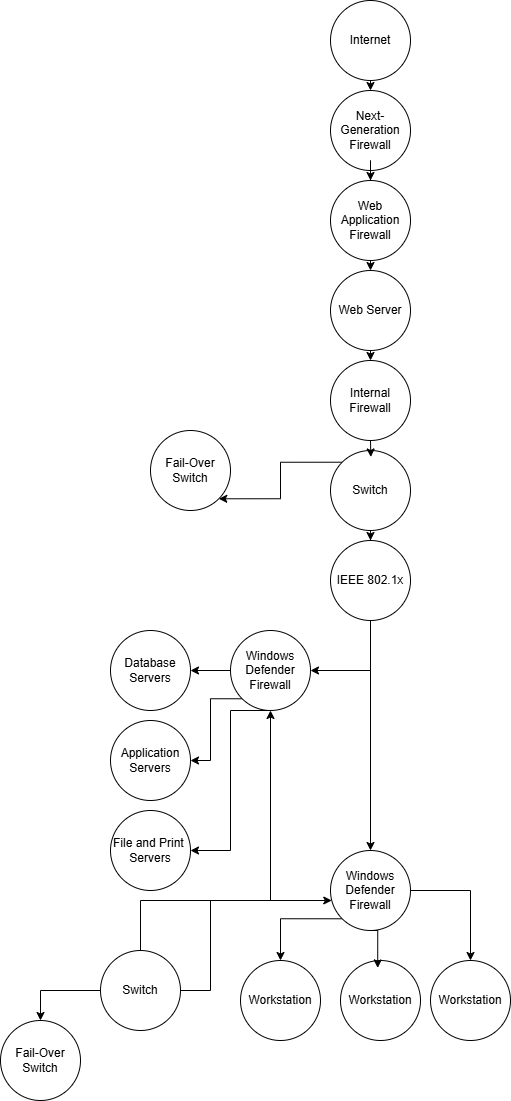

The diagram above was exported from draw.io. Its source (the exported page's mxGraphModel, read from the mxfile embedded in the PNG):
<mxGraphModel dx="1493" dy="689" grid="1" gridSize="10" guides="1" tooltips="1" connect="1" arrows="1" fold="1" page="1" pageScale="1" pageWidth="850" pageHeight="1100" math="0" shadow="0">
  <root>
    <mxCell id="0" />
    <mxCell id="1" parent="0" />
    <mxCell id="fxjfOWX_N1p07FyCANjN-14" style="edgeStyle=orthogonalEdgeStyle;rounded=0;orthogonalLoop=1;jettySize=auto;html=1;exitX=0.5;exitY=1;exitDx=0;exitDy=0;entryX=0.5;entryY=0;entryDx=0;entryDy=0;" parent="1" source="fxjfOWX_N1p07FyCANjN-1" target="fxjfOWX_N1p07FyCANjN-2" edge="1">
      <mxGeometry relative="1" as="geometry" />
    </mxCell>
    <mxCell id="fxjfOWX_N1p07FyCANjN-1" value="Internet" style="ellipse;whiteSpace=wrap;html=1;aspect=fixed;" parent="1" vertex="1">
      <mxGeometry x="230" width="80" height="80" as="geometry" />
    </mxCell>
    <mxCell id="fxjfOWX_N1p07FyCANjN-2" value="Next-Generation Firewall" style="ellipse;whiteSpace=wrap;html=1;aspect=fixed;" parent="1" vertex="1">
      <mxGeometry x="230" y="90" width="80" height="80" as="geometry" />
    </mxCell>
    <mxCell id="fxjfOWX_N1p07FyCANjN-34" style="edgeStyle=orthogonalEdgeStyle;rounded=0;orthogonalLoop=1;jettySize=auto;html=1;exitX=0;exitY=0;exitDx=0;exitDy=0;entryX=1;entryY=1;entryDx=0;entryDy=0;" parent="1" source="fxjfOWX_N1p07FyCANjN-3" target="fxjfOWX_N1p07FyCANjN-32" edge="1">
      <mxGeometry relative="1" as="geometry" />
    </mxCell>
    <mxCell id="hNJJRzJnCz16vDccs3mK-29" style="edgeStyle=orthogonalEdgeStyle;rounded=0;orthogonalLoop=1;jettySize=auto;html=1;exitX=0.5;exitY=1;exitDx=0;exitDy=0;" edge="1" parent="1" source="fxjfOWX_N1p07FyCANjN-3" target="hNJJRzJnCz16vDccs3mK-5">
      <mxGeometry relative="1" as="geometry" />
    </mxCell>
    <mxCell id="fxjfOWX_N1p07FyCANjN-3" value="Switch" style="ellipse;whiteSpace=wrap;html=1;aspect=fixed;" parent="1" vertex="1">
      <mxGeometry x="230" y="450" width="80" height="80" as="geometry" />
    </mxCell>
    <mxCell id="hNJJRzJnCz16vDccs3mK-3" style="edgeStyle=orthogonalEdgeStyle;rounded=0;orthogonalLoop=1;jettySize=auto;html=1;exitX=0.5;exitY=1;exitDx=0;exitDy=0;entryX=0.5;entryY=0;entryDx=0;entryDy=0;" edge="1" parent="1" source="fxjfOWX_N1p07FyCANjN-4" target="hNJJRzJnCz16vDccs3mK-1">
      <mxGeometry relative="1" as="geometry" />
    </mxCell>
    <mxCell id="fxjfOWX_N1p07FyCANjN-5" value="Application Servers" style="ellipse;whiteSpace=wrap;html=1;aspect=fixed;" parent="1" vertex="1">
      <mxGeometry x="10" y="720" width="80" height="80" as="geometry" />
    </mxCell>
    <mxCell id="fxjfOWX_N1p07FyCANjN-6" value="Database Servers" style="ellipse;whiteSpace=wrap;html=1;aspect=fixed;" parent="1" vertex="1">
      <mxGeometry x="10" y="630" width="80" height="80" as="geometry" />
    </mxCell>
    <mxCell id="fxjfOWX_N1p07FyCANjN-7" value="File and Print&amp;nbsp;&lt;div&gt;Servers&lt;/div&gt;" style="ellipse;whiteSpace=wrap;html=1;aspect=fixed;" parent="1" vertex="1">
      <mxGeometry x="10" y="810" width="80" height="80" as="geometry" />
    </mxCell>
    <mxCell id="fxjfOWX_N1p07FyCANjN-11" value="Workstation" style="ellipse;whiteSpace=wrap;html=1;aspect=fixed;" parent="1" vertex="1">
      <mxGeometry x="140" y="960" width="80" height="80" as="geometry" />
    </mxCell>
    <mxCell id="fxjfOWX_N1p07FyCANjN-12" value="Workstation" style="ellipse;whiteSpace=wrap;html=1;aspect=fixed;" parent="1" vertex="1">
      <mxGeometry x="240" y="960" width="80" height="80" as="geometry" />
    </mxCell>
    <mxCell id="fxjfOWX_N1p07FyCANjN-13" value="Workstation" style="ellipse;whiteSpace=wrap;html=1;aspect=fixed;" parent="1" vertex="1">
      <mxGeometry x="330" y="960" width="80" height="80" as="geometry" />
    </mxCell>
    <mxCell id="hNJJRzJnCz16vDccs3mK-19" style="edgeStyle=orthogonalEdgeStyle;rounded=0;orthogonalLoop=1;jettySize=auto;html=1;exitX=0.5;exitY=1;exitDx=0;exitDy=0;" edge="1" parent="1" source="fxjfOWX_N1p07FyCANjN-25" target="hNJJRzJnCz16vDccs3mK-17">
      <mxGeometry relative="1" as="geometry">
        <Array as="points">
          <mxPoint x="40" y="900" />
        </Array>
      </mxGeometry>
    </mxCell>
    <mxCell id="hNJJRzJnCz16vDccs3mK-24" style="edgeStyle=orthogonalEdgeStyle;rounded=0;orthogonalLoop=1;jettySize=auto;html=1;exitX=0;exitY=0.5;exitDx=0;exitDy=0;" edge="1" parent="1" source="fxjfOWX_N1p07FyCANjN-25" target="hNJJRzJnCz16vDccs3mK-23">
      <mxGeometry relative="1" as="geometry">
        <Array as="points">
          <mxPoint x="110" y="990" />
          <mxPoint x="110" y="900" />
          <mxPoint x="170" y="900" />
        </Array>
      </mxGeometry>
    </mxCell>
    <mxCell id="hNJJRzJnCz16vDccs3mK-34" style="edgeStyle=orthogonalEdgeStyle;rounded=0;orthogonalLoop=1;jettySize=auto;html=1;exitX=0;exitY=0.5;exitDx=0;exitDy=0;entryX=0.5;entryY=0;entryDx=0;entryDy=0;" edge="1" parent="1" source="fxjfOWX_N1p07FyCANjN-25" target="fxjfOWX_N1p07FyCANjN-33">
      <mxGeometry relative="1" as="geometry" />
    </mxCell>
    <mxCell id="fxjfOWX_N1p07FyCANjN-25" value="Switch" style="ellipse;whiteSpace=wrap;html=1;aspect=fixed;" parent="1" vertex="1">
      <mxGeometry y="950" width="80" height="80" as="geometry" />
    </mxCell>
    <mxCell id="fxjfOWX_N1p07FyCANjN-32" value="Fail-Over Switch" style="ellipse;whiteSpace=wrap;html=1;aspect=fixed;" parent="1" vertex="1">
      <mxGeometry x="50" y="430" width="80" height="80" as="geometry" />
    </mxCell>
    <mxCell id="fxjfOWX_N1p07FyCANjN-33" value="Fail-Over Switch" style="ellipse;whiteSpace=wrap;html=1;aspect=fixed;" parent="1" vertex="1">
      <mxGeometry x="-100" y="1020" width="80" height="80" as="geometry" />
    </mxCell>
    <mxCell id="hNJJRzJnCz16vDccs3mK-1" value="Internal Firewall" style="ellipse;whiteSpace=wrap;html=1;aspect=fixed;" vertex="1" parent="1">
      <mxGeometry x="230" y="360" width="80" height="80" as="geometry" />
    </mxCell>
    <mxCell id="hNJJRzJnCz16vDccs3mK-35" style="edgeStyle=orthogonalEdgeStyle;rounded=0;orthogonalLoop=1;jettySize=auto;html=1;exitX=0.5;exitY=1;exitDx=0;exitDy=0;entryX=1;entryY=0.5;entryDx=0;entryDy=0;" edge="1" parent="1" source="hNJJRzJnCz16vDccs3mK-5" target="hNJJRzJnCz16vDccs3mK-23">
      <mxGeometry relative="1" as="geometry" />
    </mxCell>
    <mxCell id="hNJJRzJnCz16vDccs3mK-36" style="edgeStyle=orthogonalEdgeStyle;rounded=0;orthogonalLoop=1;jettySize=auto;html=1;exitX=0.5;exitY=1;exitDx=0;exitDy=0;entryX=0.5;entryY=0;entryDx=0;entryDy=0;" edge="1" parent="1" source="hNJJRzJnCz16vDccs3mK-5" target="hNJJRzJnCz16vDccs3mK-17">
      <mxGeometry relative="1" as="geometry" />
    </mxCell>
    <mxCell id="hNJJRzJnCz16vDccs3mK-5" value="IEEE 802.1x" style="ellipse;whiteSpace=wrap;html=1;aspect=fixed;" vertex="1" parent="1">
      <mxGeometry x="230" y="540" width="80" height="80" as="geometry" />
    </mxCell>
    <mxCell id="hNJJRzJnCz16vDccs3mK-6" value="" style="edgeStyle=orthogonalEdgeStyle;rounded=0;orthogonalLoop=1;jettySize=auto;html=1;exitX=0.5;exitY=1;exitDx=0;exitDy=0;" edge="1" parent="1" source="fxjfOWX_N1p07FyCANjN-2" target="fxjfOWX_N1p07FyCANjN-8">
      <mxGeometry relative="1" as="geometry">
        <mxPoint x="270" y="180" as="sourcePoint" />
        <mxPoint x="270" y="260" as="targetPoint" />
        <Array as="points" />
      </mxGeometry>
    </mxCell>
    <mxCell id="hNJJRzJnCz16vDccs3mK-31" style="edgeStyle=orthogonalEdgeStyle;rounded=0;orthogonalLoop=1;jettySize=auto;html=1;exitX=0.5;exitY=1;exitDx=0;exitDy=0;entryX=0.5;entryY=0;entryDx=0;entryDy=0;" edge="1" parent="1" source="fxjfOWX_N1p07FyCANjN-8" target="fxjfOWX_N1p07FyCANjN-4">
      <mxGeometry relative="1" as="geometry" />
    </mxCell>
    <mxCell id="fxjfOWX_N1p07FyCANjN-8" value="Web Application Firewall" style="ellipse;whiteSpace=wrap;html=1;aspect=fixed;" parent="1" vertex="1">
      <mxGeometry x="230" y="180" width="80" height="80" as="geometry" />
    </mxCell>
    <mxCell id="fxjfOWX_N1p07FyCANjN-4" value="Web Server" style="ellipse;whiteSpace=wrap;html=1;aspect=fixed;" parent="1" vertex="1">
      <mxGeometry x="230" y="270" width="80" height="80" as="geometry" />
    </mxCell>
    <mxCell id="hNJJRzJnCz16vDccs3mK-20" style="edgeStyle=orthogonalEdgeStyle;rounded=0;orthogonalLoop=1;jettySize=auto;html=1;exitX=0;exitY=1;exitDx=0;exitDy=0;entryX=0.5;entryY=0;entryDx=0;entryDy=0;" edge="1" parent="1" source="hNJJRzJnCz16vDccs3mK-17" target="fxjfOWX_N1p07FyCANjN-11">
      <mxGeometry relative="1" as="geometry" />
    </mxCell>
    <mxCell id="hNJJRzJnCz16vDccs3mK-22" style="edgeStyle=orthogonalEdgeStyle;rounded=0;orthogonalLoop=1;jettySize=auto;html=1;exitX=1;exitY=0.5;exitDx=0;exitDy=0;entryX=0.5;entryY=0;entryDx=0;entryDy=0;" edge="1" parent="1" source="hNJJRzJnCz16vDccs3mK-17" target="fxjfOWX_N1p07FyCANjN-13">
      <mxGeometry relative="1" as="geometry" />
    </mxCell>
    <mxCell id="hNJJRzJnCz16vDccs3mK-17" value="Windows Defender Firewall" style="ellipse;whiteSpace=wrap;html=1;aspect=fixed;" vertex="1" parent="1">
      <mxGeometry x="230" y="850" width="80" height="80" as="geometry" />
    </mxCell>
    <mxCell id="hNJJRzJnCz16vDccs3mK-21" style="edgeStyle=orthogonalEdgeStyle;rounded=0;orthogonalLoop=1;jettySize=auto;html=1;exitX=0.5;exitY=1;exitDx=0;exitDy=0;entryX=0.465;entryY=0.093;entryDx=0;entryDy=0;entryPerimeter=0;" edge="1" parent="1" source="hNJJRzJnCz16vDccs3mK-17" target="fxjfOWX_N1p07FyCANjN-12">
      <mxGeometry relative="1" as="geometry" />
    </mxCell>
    <mxCell id="hNJJRzJnCz16vDccs3mK-25" style="edgeStyle=orthogonalEdgeStyle;rounded=0;orthogonalLoop=1;jettySize=auto;html=1;exitX=0;exitY=0.5;exitDx=0;exitDy=0;entryX=1;entryY=0.5;entryDx=0;entryDy=0;" edge="1" parent="1" source="hNJJRzJnCz16vDccs3mK-23" target="fxjfOWX_N1p07FyCANjN-6">
      <mxGeometry relative="1" as="geometry" />
    </mxCell>
    <mxCell id="hNJJRzJnCz16vDccs3mK-26" style="edgeStyle=orthogonalEdgeStyle;rounded=0;orthogonalLoop=1;jettySize=auto;html=1;exitX=0;exitY=1;exitDx=0;exitDy=0;entryX=1;entryY=0.5;entryDx=0;entryDy=0;" edge="1" parent="1" source="hNJJRzJnCz16vDccs3mK-23" target="fxjfOWX_N1p07FyCANjN-5">
      <mxGeometry relative="1" as="geometry" />
    </mxCell>
    <mxCell id="hNJJRzJnCz16vDccs3mK-23" value="Windows Defender Firewall" style="ellipse;whiteSpace=wrap;html=1;aspect=fixed;" vertex="1" parent="1">
      <mxGeometry x="130" y="630" width="80" height="80" as="geometry" />
    </mxCell>
    <mxCell id="hNJJRzJnCz16vDccs3mK-30" style="edgeStyle=orthogonalEdgeStyle;rounded=0;orthogonalLoop=1;jettySize=auto;html=1;exitX=0.5;exitY=1;exitDx=0;exitDy=0;entryX=0.504;entryY=0.081;entryDx=0;entryDy=0;entryPerimeter=0;" edge="1" parent="1" source="hNJJRzJnCz16vDccs3mK-1" target="fxjfOWX_N1p07FyCANjN-3">
      <mxGeometry relative="1" as="geometry" />
    </mxCell>
    <mxCell id="hNJJRzJnCz16vDccs3mK-32" style="edgeStyle=orthogonalEdgeStyle;rounded=0;orthogonalLoop=1;jettySize=auto;html=1;exitX=0.5;exitY=1;exitDx=0;exitDy=0;entryX=1;entryY=0.5;entryDx=0;entryDy=0;" edge="1" parent="1" source="hNJJRzJnCz16vDccs3mK-23" target="fxjfOWX_N1p07FyCANjN-7">
      <mxGeometry relative="1" as="geometry">
        <Array as="points">
          <mxPoint x="130" y="710" />
          <mxPoint x="130" y="850" />
        </Array>
      </mxGeometry>
    </mxCell>
  </root>
</mxGraphModel>